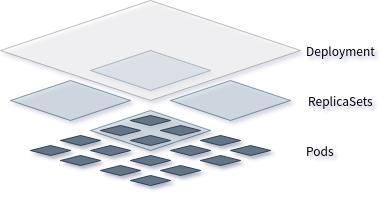

The diagram above was exported from draw.io. Its source (the exported page's mxGraphModel, read from the mxfile embedded in the PNG):
<mxGraphModel dx="1422" dy="752" grid="1" gridSize="10" guides="1" tooltips="1" connect="1" arrows="1" fold="1" page="1" pageScale="1" pageWidth="1169" pageHeight="827" background="none" math="0" shadow="1">
  <root>
    <mxCell id="0" />
    <mxCell id="1" parent="0" />
    <mxCell id="wu40vroOoOsJacorNZpM-2" value="" style="rhombus;whiteSpace=wrap;html=1;fillColor=#bac8d3;strokeColor=#23445d;opacity=50;" vertex="1" parent="1">
      <mxGeometry x="310" y="335" width="120" height="40" as="geometry" />
    </mxCell>
    <mxCell id="wu40vroOoOsJacorNZpM-3" value="" style="rhombus;whiteSpace=wrap;html=1;fillColor=#bac8d3;strokeColor=#23445d;opacity=50;" vertex="1" parent="1">
      <mxGeometry x="390" y="365" width="120" height="40" as="geometry" />
    </mxCell>
    <mxCell id="wu40vroOoOsJacorNZpM-4" value="" style="rhombus;whiteSpace=wrap;html=1;fillColor=#bac8d3;strokeColor=#23445d;opacity=50;" vertex="1" parent="1">
      <mxGeometry x="390" y="305" width="120" height="40" as="geometry" />
    </mxCell>
    <mxCell id="wu40vroOoOsJacorNZpM-5" value="" style="rhombus;whiteSpace=wrap;html=1;fillColor=#bac8d3;strokeColor=#23445d;opacity=50;" vertex="1" parent="1">
      <mxGeometry x="470" y="335" width="120" height="40" as="geometry" />
    </mxCell>
    <mxCell id="wu40vroOoOsJacorNZpM-6" value="" style="rhombus;whiteSpace=wrap;html=1;fillColor=#647687;strokeColor=#314354;fontColor=#ffffff;" vertex="1" parent="1">
      <mxGeometry x="400" y="380" width="40" height="10" as="geometry" />
    </mxCell>
    <mxCell id="wu40vroOoOsJacorNZpM-7" value="" style="rhombus;whiteSpace=wrap;html=1;fillColor=#647687;strokeColor=#314354;fontColor=#ffffff;" vertex="1" parent="1">
      <mxGeometry x="430" y="390" width="40" height="10" as="geometry" />
    </mxCell>
    <mxCell id="wu40vroOoOsJacorNZpM-8" value="" style="rhombus;whiteSpace=wrap;html=1;fillColor=#647687;strokeColor=#314354;fontColor=#ffffff;" vertex="1" parent="1">
      <mxGeometry x="460" y="380" width="40" height="10" as="geometry" />
    </mxCell>
    <mxCell id="wu40vroOoOsJacorNZpM-9" value="" style="rhombus;whiteSpace=wrap;html=1;fillColor=#647687;strokeColor=#314354;fontColor=#ffffff;" vertex="1" parent="1">
      <mxGeometry x="430" y="370" width="40" height="10" as="geometry" />
    </mxCell>
    <mxCell id="wu40vroOoOsJacorNZpM-10" value="" style="rhombus;whiteSpace=wrap;html=1;fillColor=#647687;strokeColor=#314354;fontColor=#ffffff;" vertex="1" parent="1">
      <mxGeometry x="470" y="400" width="40" height="10" as="geometry" />
    </mxCell>
    <mxCell id="wu40vroOoOsJacorNZpM-11" value="" style="rhombus;whiteSpace=wrap;html=1;fillColor=#647687;strokeColor=#314354;fontColor=#ffffff;" vertex="1" parent="1">
      <mxGeometry x="500" y="410" width="40" height="10" as="geometry" />
    </mxCell>
    <mxCell id="wu40vroOoOsJacorNZpM-12" value="" style="rhombus;whiteSpace=wrap;html=1;fillColor=#647687;strokeColor=#314354;fontColor=#ffffff;" vertex="1" parent="1">
      <mxGeometry x="530" y="400" width="40" height="10" as="geometry" />
    </mxCell>
    <mxCell id="wu40vroOoOsJacorNZpM-13" value="" style="rhombus;whiteSpace=wrap;html=1;fillColor=#647687;strokeColor=#314354;fontColor=#ffffff;" vertex="1" parent="1">
      <mxGeometry x="500" y="390" width="40" height="10" as="geometry" />
    </mxCell>
    <mxCell id="wu40vroOoOsJacorNZpM-14" value="" style="rhombus;whiteSpace=wrap;html=1;fillColor=#647687;strokeColor=#314354;fontColor=#ffffff;" vertex="1" parent="1">
      <mxGeometry x="330" y="400" width="40" height="10" as="geometry" />
    </mxCell>
    <mxCell id="wu40vroOoOsJacorNZpM-15" value="" style="rhombus;whiteSpace=wrap;html=1;fillColor=#647687;strokeColor=#314354;fontColor=#ffffff;" vertex="1" parent="1">
      <mxGeometry x="360" y="410" width="40" height="10" as="geometry" />
    </mxCell>
    <mxCell id="wu40vroOoOsJacorNZpM-16" value="" style="rhombus;whiteSpace=wrap;html=1;fillColor=#647687;strokeColor=#314354;fontColor=#ffffff;" vertex="1" parent="1">
      <mxGeometry x="390" y="400" width="40" height="10" as="geometry" />
    </mxCell>
    <mxCell id="wu40vroOoOsJacorNZpM-17" value="" style="rhombus;whiteSpace=wrap;html=1;fillColor=#647687;strokeColor=#314354;fontColor=#ffffff;" vertex="1" parent="1">
      <mxGeometry x="360" y="390" width="40" height="10" as="geometry" />
    </mxCell>
    <mxCell id="wu40vroOoOsJacorNZpM-18" value="" style="rhombus;whiteSpace=wrap;html=1;fillColor=#647687;strokeColor=#314354;fontColor=#ffffff;" vertex="1" parent="1">
      <mxGeometry x="400" y="420" width="40" height="10" as="geometry" />
    </mxCell>
    <mxCell id="wu40vroOoOsJacorNZpM-19" value="" style="rhombus;whiteSpace=wrap;html=1;fillColor=#647687;strokeColor=#314354;fontColor=#ffffff;" vertex="1" parent="1">
      <mxGeometry x="430" y="430" width="40" height="10" as="geometry" />
    </mxCell>
    <mxCell id="wu40vroOoOsJacorNZpM-20" value="" style="rhombus;whiteSpace=wrap;html=1;fillColor=#647687;strokeColor=#314354;fontColor=#ffffff;" vertex="1" parent="1">
      <mxGeometry x="460" y="420" width="40" height="10" as="geometry" />
    </mxCell>
    <mxCell id="wu40vroOoOsJacorNZpM-21" value="" style="rhombus;whiteSpace=wrap;html=1;fillColor=#647687;strokeColor=#314354;fontColor=#ffffff;" vertex="1" parent="1">
      <mxGeometry x="430" y="410" width="40" height="10" as="geometry" />
    </mxCell>
    <mxCell id="wu40vroOoOsJacorNZpM-1" value="" style="rhombus;whiteSpace=wrap;html=1;fillColor=#f5f5f5;strokeColor=#666666;fontColor=#333333;opacity=40;" vertex="1" parent="1">
      <mxGeometry x="300" y="255" width="300" height="100" as="geometry" />
    </mxCell>
    <mxCell id="wu40vroOoOsJacorNZpM-22" value="Pods" style="text;html=1;align=center;verticalAlign=middle;resizable=0;points=[];;autosize=1;" vertex="1" parent="1">
      <mxGeometry x="600" y="395" width="40" height="20" as="geometry" />
    </mxCell>
    <mxCell id="wu40vroOoOsJacorNZpM-25" value="ReplicaSets" style="text;html=1;align=center;verticalAlign=middle;resizable=0;points=[];;autosize=1;" vertex="1" parent="1">
      <mxGeometry x="600" y="345" width="80" height="20" as="geometry" />
    </mxCell>
    <mxCell id="wu40vroOoOsJacorNZpM-26" value="Deployment" style="text;html=1;align=center;verticalAlign=middle;resizable=0;points=[];;autosize=1;" vertex="1" parent="1">
      <mxGeometry x="600" y="295" width="80" height="20" as="geometry" />
    </mxCell>
  </root>
</mxGraphModel>